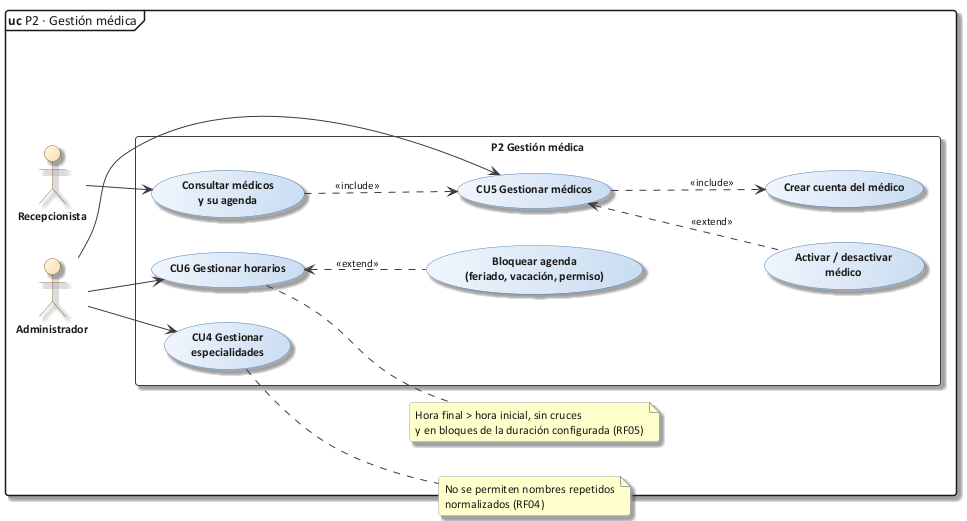

The diagram above was rendered by PlantUML. Its source (embedded in the PNG):
@startuml 12_cu_p2_gestion_medica
!include C:/Users/Sergio Estaca Paco/Desktop/HeadSalud/Docs/diagramas/estilo_ea.iuml
mainframe **uc** P2 · Gestión médica
left to right direction

actor "Administrador" as A
actor "Recepcionista" as R

rectangle "P2 Gestión médica" {
  usecase "CU4 Gestionar\nespecialidades" as CU4
  usecase "CU5 Gestionar médicos" as CU5
  usecase "Consultar médicos\ny su agenda" as CM
  usecase "Activar / desactivar\nmédico" as AM
  usecase "CU6 Gestionar horarios" as CU6
  usecase "Bloquear agenda\n(feriado, vacación, permiso)" as BA
  usecase "Crear cuenta del médico" as CC
}
A --> CU4
A --> CU5
A --> CU6
R --> CM
CU5 <.. AM : <<extend>>
CU5 ..> CC : <<include>>
CU6 <.. BA : <<extend>>
CM ..> CU5 : <<include>>
note right of CU4
  No se permiten nombres repetidos
  normalizados (RF04)
end note
note right of CU6
  Hora final > hora inicial, sin cruces
  y en bloques de la duración configurada (RF05)
end note
@enduml